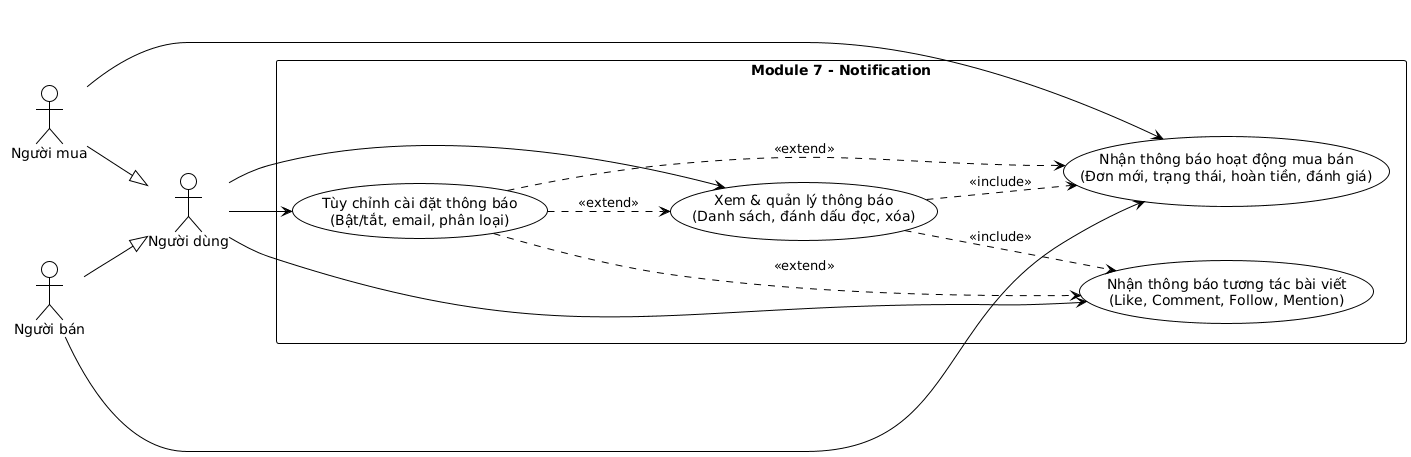

The diagram above was rendered by PlantUML. Its source (embedded in the PNG):
@startuml
!theme plain
left to right direction
title Use Case Diagram - Module 7: Hệ thống Thông báo

actor "Người dùng" as User
actor "Người mua" as Buyer
actor "Người bán" as Seller

Buyer --|> User
Seller --|> User

rectangle "Module 7 - Notification" {
  usecase "Nhận thông báo tương tác bài viết\n(Like, Comment, Follow, Mention)" as UC71
  usecase "Nhận thông báo hoạt động mua bán\n(Đơn mới, trạng thái, hoàn tiền, đánh giá)" as UC72
  usecase "Xem & quản lý thông báo\n(Danh sách, đánh dấu đọc, xóa)" as UC73
  usecase "Tùy chỉnh cài đặt thông báo\n(Bật/tắt, email, phân loại)" as UC74
}

User --> UC71
User --> UC73
User --> UC74

Buyer --> UC72
Seller --> UC72

UC73 ..> UC71 : <<include>>
UC73 ..> UC72 : <<include>>
UC74 ..> UC73 : <<extend>>
UC74 ..> UC71 : <<extend>>
UC74 ..> UC72 : <<extend>>
@enduml